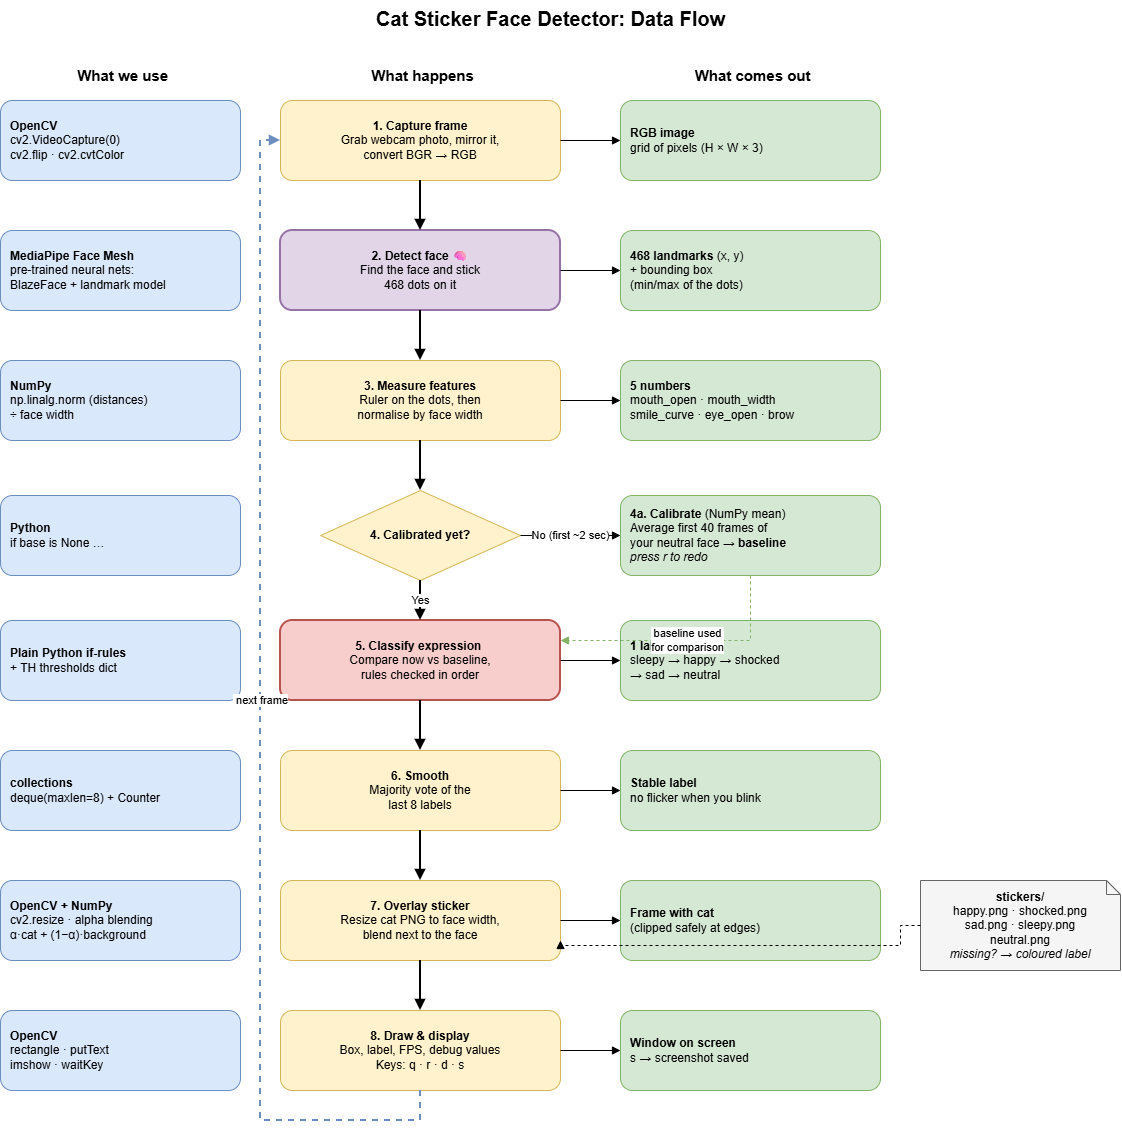

The diagram above was exported from draw.io. Its source (the exported page's mxGraphModel, read from the mxfile embedded in the PNG):
<mxGraphModel dx="3535" dy="1943" grid="1" gridSize="10" guides="1" tooltips="1" connect="1" arrows="1" fold="1" page="1" pageScale="1" pageWidth="1200" pageHeight="1400" math="0" shadow="0">
  <root>
    <mxCell id="0" />
    <mxCell id="1" parent="0" />
    <mxCell id="title" parent="1" style="text;html=1;align=center;fontSize=20;" value="&lt;b&gt;Cat Sticker Face Detector: Data Flow&lt;/b&gt;&lt;div&gt;&lt;br/&gt;&lt;/div&gt;" vertex="1">
      <mxGeometry height="50" width="1100" x="40" y="10" as="geometry" />
    </mxCell>
    <mxCell id="h1" parent="1" style="text;html=1;align=center;verticalAlign=middle;fontSize=15;fontStyle=1;" value="&amp;nbsp;What we use" vertex="1">
      <mxGeometry height="30" width="240" x="40" y="70" as="geometry" />
    </mxCell>
    <mxCell id="h2" parent="1" style="text;html=1;align=center;verticalAlign=middle;fontSize=15;fontStyle=1;" value="&amp;nbsp;What happens" vertex="1">
      <mxGeometry height="30" width="280" x="320" y="70" as="geometry" />
    </mxCell>
    <mxCell id="h3" parent="1" style="text;html=1;align=center;verticalAlign=middle;fontSize=15;fontStyle=1;" value="&amp;nbsp;What comes out" vertex="1">
      <mxGeometry height="30" width="260" x="660" y="70" as="geometry" />
    </mxCell>
    <mxCell id="t_cap" parent="1" style="rounded=1;whiteSpace=wrap;html=1;fillColor=#dae8fc;strokeColor=#6c8ebf;fontSize=12;align=left;spacingLeft=8;" value="&lt;b&gt;OpenCV&lt;/b&gt;&lt;br&gt;cv2.VideoCapture(0)&lt;br&gt;cv2.flip · cv2.cvtColor" vertex="1">
      <mxGeometry height="80" width="240" x="40" y="110" as="geometry" />
    </mxCell>
    <mxCell id="s_cap" parent="1" style="rounded=1;whiteSpace=wrap;html=1;fillColor=#fff2cc;strokeColor=#d6b656;fontSize=12;" value="&lt;b&gt;1. Capture frame&lt;/b&gt;&lt;br&gt;Grab webcam photo, mirror it,&lt;br&gt;convert BGR → RGB" vertex="1">
      <mxGeometry height="80" width="280" x="320" y="110" as="geometry" />
    </mxCell>
    <mxCell id="o_cap" parent="1" style="rounded=1;whiteSpace=wrap;html=1;fillColor=#d5e8d4;strokeColor=#82b366;fontSize=12;align=left;spacingLeft=8;" value="&lt;b&gt;RGB image&lt;/b&gt;&lt;br&gt;grid of pixels (H × W × 3)" vertex="1">
      <mxGeometry height="80" width="260" x="660" y="110" as="geometry" />
    </mxCell>
    <mxCell id="eo_cap" edge="1" parent="1" source="s_cap" style="edgeStyle=orthogonalEdgeStyle;rounded=0;html=1;endArrow=block;endFill=1;fontSize=11;" target="o_cap" value="">
      <mxGeometry relative="1" as="geometry" />
    </mxCell>
    <mxCell id="t_det" parent="1" style="rounded=1;whiteSpace=wrap;html=1;fillColor=#dae8fc;strokeColor=#6c8ebf;fontSize=12;align=left;spacingLeft=8;" value="&lt;b&gt;MediaPipe Face Mesh&lt;/b&gt;&lt;br&gt;pre-trained neural nets:&lt;br&gt;BlazeFace + landmark model" vertex="1">
      <mxGeometry height="80" width="240" x="40" y="240" as="geometry" />
    </mxCell>
    <mxCell id="s_det" parent="1" style="rounded=1;whiteSpace=wrap;html=1;fillColor=#e1d5e7;strokeColor=#9673a6;fontSize=12;strokeWidth=2;" value="&lt;b&gt;2. Detect face&lt;/b&gt; 🧠&lt;br&gt;Find the face and stick&lt;br&gt;468 dots on it" vertex="1">
      <mxGeometry height="80" width="280" x="320" y="240" as="geometry" />
    </mxCell>
    <mxCell id="o_det" parent="1" style="rounded=1;whiteSpace=wrap;html=1;fillColor=#d5e8d4;strokeColor=#82b366;fontSize=12;align=left;spacingLeft=8;" value="&lt;b&gt;468 landmarks&lt;/b&gt; (x, y)&lt;br&gt;+ bounding box&lt;br&gt;(min/max of the dots)" vertex="1">
      <mxGeometry height="80" width="260" x="660" y="240" as="geometry" />
    </mxCell>
    <mxCell id="eo_det" edge="1" parent="1" source="s_det" style="edgeStyle=orthogonalEdgeStyle;rounded=0;html=1;endArrow=block;endFill=1;fontSize=11;" target="o_det" value="">
      <mxGeometry relative="1" as="geometry" />
    </mxCell>
    <mxCell id="t_feat" parent="1" style="rounded=1;whiteSpace=wrap;html=1;fillColor=#dae8fc;strokeColor=#6c8ebf;fontSize=12;align=left;spacingLeft=8;" value="&lt;b&gt;NumPy&lt;/b&gt;&lt;br&gt;np.linalg.norm (distances)&lt;br&gt;÷ face width" vertex="1">
      <mxGeometry height="80" width="240" x="40" y="370" as="geometry" />
    </mxCell>
    <mxCell id="s_feat" parent="1" style="rounded=1;whiteSpace=wrap;html=1;fillColor=#fff2cc;strokeColor=#d6b656;fontSize=12;" value="&lt;b&gt;3. Measure features&lt;/b&gt;&lt;br&gt;Ruler on the dots, then&lt;br&gt;normalise by face width" vertex="1">
      <mxGeometry height="80" width="280" x="320" y="370" as="geometry" />
    </mxCell>
    <mxCell id="o_feat" parent="1" style="rounded=1;whiteSpace=wrap;html=1;fillColor=#d5e8d4;strokeColor=#82b366;fontSize=12;align=left;spacingLeft=8;" value="&lt;b&gt;5 numbers&lt;/b&gt;&lt;br&gt;mouth_open · mouth_width&lt;br&gt;smile_curve · eye_open · brow" vertex="1">
      <mxGeometry height="80" width="260" x="660" y="370" as="geometry" />
    </mxCell>
    <mxCell id="eo_feat" edge="1" parent="1" source="s_feat" style="edgeStyle=orthogonalEdgeStyle;rounded=0;html=1;endArrow=block;endFill=1;fontSize=11;" target="o_feat" value="">
      <mxGeometry relative="1" as="geometry" />
    </mxCell>
    <mxCell id="t_dec" parent="1" style="rounded=1;whiteSpace=wrap;html=1;fillColor=#dae8fc;strokeColor=#6c8ebf;fontSize=12;align=left;spacingLeft=8;" value="&lt;b&gt;Python&lt;/b&gt;&lt;br&gt;if base is None …" vertex="1">
      <mxGeometry height="80" width="240" x="40" y="505" as="geometry" />
    </mxCell>
    <mxCell id="s_dec" parent="1" style="rhombus;whiteSpace=wrap;html=1;fillColor=#fff2cc;strokeColor=#d6b656;fontSize=12;" value="&lt;b&gt;4. Calibrated yet?&lt;/b&gt;" vertex="1">
      <mxGeometry height="90" width="200" x="360" y="500" as="geometry" />
    </mxCell>
    <mxCell id="o_cal" parent="1" style="rounded=1;whiteSpace=wrap;html=1;fillColor=#d5e8d4;strokeColor=#82b366;fontSize=12;align=left;spacingLeft=8;" value="&lt;b&gt;4a. Calibrate&lt;/b&gt; (NumPy mean)&lt;br&gt;Average first 40 frames of&lt;br&gt;your neutral face → &lt;b&gt;baseline&lt;/b&gt;&lt;br&gt;&lt;i&gt;press r to redo&lt;/i&gt;" vertex="1">
      <mxGeometry height="80" width="260" x="660" y="505" as="geometry" />
    </mxCell>
    <mxCell id="e_no" edge="1" parent="1" source="s_dec" style="edgeStyle=orthogonalEdgeStyle;rounded=0;html=1;endArrow=block;endFill=1;fontSize=11;" target="o_cal" value="No (first ~2 sec)">
      <mxGeometry relative="1" as="geometry" />
    </mxCell>
    <mxCell id="t_cls" parent="1" style="rounded=1;whiteSpace=wrap;html=1;fillColor=#dae8fc;strokeColor=#6c8ebf;fontSize=12;align=left;spacingLeft=8;" value="&lt;b&gt;Plain Python if-rules&lt;/b&gt;&lt;br&gt;+ TH thresholds dict" vertex="1">
      <mxGeometry height="80" width="240" x="40" y="630" as="geometry" />
    </mxCell>
    <mxCell id="s_cls" parent="1" style="rounded=1;whiteSpace=wrap;html=1;fillColor=#f8cecc;strokeColor=#b85450;fontSize=12;strokeWidth=2;" value="&lt;b&gt;5. Classify expression&lt;/b&gt;&amp;nbsp;&lt;br&gt;Compare now vs baseline,&lt;br&gt;rules checked in order" vertex="1">
      <mxGeometry height="80" width="280" x="320" y="630" as="geometry" />
    </mxCell>
    <mxCell id="o_cls" parent="1" style="rounded=1;whiteSpace=wrap;html=1;fillColor=#d5e8d4;strokeColor=#82b366;fontSize=12;align=left;spacingLeft=8;" value="&lt;b&gt;1 label&lt;/b&gt;&lt;br&gt;sleepy → happy → shocked&lt;br&gt;→ sad → neutral" vertex="1">
      <mxGeometry height="80" width="260" x="660" y="630" as="geometry" />
    </mxCell>
    <mxCell id="eo_cls" edge="1" parent="1" source="s_cls" style="edgeStyle=orthogonalEdgeStyle;rounded=0;html=1;endArrow=block;endFill=1;fontSize=11;" target="o_cls" value="">
      <mxGeometry relative="1" as="geometry" />
    </mxCell>
    <mxCell id="t_smo" parent="1" style="rounded=1;whiteSpace=wrap;html=1;fillColor=#dae8fc;strokeColor=#6c8ebf;fontSize=12;align=left;spacingLeft=8;" value="&lt;b&gt;collections&lt;/b&gt;&lt;br&gt;deque(maxlen=8) + Counter" vertex="1">
      <mxGeometry height="80" width="240" x="40" y="760" as="geometry" />
    </mxCell>
    <mxCell id="s_smo" parent="1" style="rounded=1;whiteSpace=wrap;html=1;fillColor=#fff2cc;strokeColor=#d6b656;fontSize=12;" value="&lt;b&gt;6. Smooth&lt;/b&gt;&lt;br&gt;Majority vote of the&lt;br&gt;last 8 labels" vertex="1">
      <mxGeometry height="80" width="280" x="320" y="760" as="geometry" />
    </mxCell>
    <mxCell id="o_smo" parent="1" style="rounded=1;whiteSpace=wrap;html=1;fillColor=#d5e8d4;strokeColor=#82b366;fontSize=12;align=left;spacingLeft=8;" value="&lt;b&gt;Stable label&lt;/b&gt;&lt;br&gt;no flicker when you blink" vertex="1">
      <mxGeometry height="80" width="260" x="660" y="760" as="geometry" />
    </mxCell>
    <mxCell id="eo_smo" edge="1" parent="1" source="s_smo" style="edgeStyle=orthogonalEdgeStyle;rounded=0;html=1;endArrow=block;endFill=1;fontSize=11;" target="o_smo" value="">
      <mxGeometry relative="1" as="geometry" />
    </mxCell>
    <mxCell id="t_ovl" parent="1" style="rounded=1;whiteSpace=wrap;html=1;fillColor=#dae8fc;strokeColor=#6c8ebf;fontSize=12;align=left;spacingLeft=8;" value="&lt;b&gt;OpenCV + NumPy&lt;/b&gt;&lt;br&gt;cv2.resize · alpha blending&lt;br&gt;α·cat + (1−α)·background" vertex="1">
      <mxGeometry height="80" width="240" x="40" y="890" as="geometry" />
    </mxCell>
    <mxCell id="s_ovl" parent="1" style="rounded=1;whiteSpace=wrap;html=1;fillColor=#fff2cc;strokeColor=#d6b656;fontSize=12;" value="&lt;b&gt;7. Overlay sticker&lt;/b&gt;&lt;br&gt;Resize cat PNG to face width,&lt;br&gt;blend next to the face" vertex="1">
      <mxGeometry height="80" width="280" x="320" y="890" as="geometry" />
    </mxCell>
    <mxCell id="o_ovl" parent="1" style="rounded=1;whiteSpace=wrap;html=1;fillColor=#d5e8d4;strokeColor=#82b366;fontSize=12;align=left;spacingLeft=8;" value="&lt;b&gt;Frame with cat&lt;/b&gt;&amp;nbsp;&lt;br&gt;(clipped safely at edges)" vertex="1">
      <mxGeometry height="80" width="260" x="660" y="890" as="geometry" />
    </mxCell>
    <mxCell id="eo_ovl" edge="1" parent="1" source="s_ovl" style="edgeStyle=orthogonalEdgeStyle;rounded=0;html=1;endArrow=block;endFill=1;fontSize=11;" target="o_ovl" value="">
      <mxGeometry relative="1" as="geometry" />
    </mxCell>
    <mxCell id="t_dis" parent="1" style="rounded=1;whiteSpace=wrap;html=1;fillColor=#dae8fc;strokeColor=#6c8ebf;fontSize=12;align=left;spacingLeft=8;" value="&lt;b&gt;OpenCV&lt;/b&gt;&lt;br&gt;rectangle · putText&lt;br&gt;imshow · waitKey" vertex="1">
      <mxGeometry height="80" width="240" x="40" y="1020" as="geometry" />
    </mxCell>
    <mxCell id="s_dis" parent="1" style="rounded=1;whiteSpace=wrap;html=1;fillColor=#fff2cc;strokeColor=#d6b656;fontSize=12;" value="&lt;b&gt;8. Draw &amp;amp; display&lt;/b&gt;&lt;br&gt;Box, label, FPS, debug values&lt;br&gt;Keys: q · r · d · s" vertex="1">
      <mxGeometry height="80" width="280" x="320" y="1020" as="geometry" />
    </mxCell>
    <mxCell id="o_dis" parent="1" style="rounded=1;whiteSpace=wrap;html=1;fillColor=#d5e8d4;strokeColor=#82b366;fontSize=12;align=left;spacingLeft=8;" value="&lt;b&gt;Window on screen&lt;/b&gt;&lt;br&gt;s → screenshot saved" vertex="1">
      <mxGeometry height="80" width="260" x="660" y="1020" as="geometry" />
    </mxCell>
    <mxCell id="eo_dis" edge="1" parent="1" source="s_dis" style="edgeStyle=orthogonalEdgeStyle;rounded=0;html=1;endArrow=block;endFill=1;fontSize=11;" target="o_dis" value="">
      <mxGeometry relative="1" as="geometry" />
    </mxCell>
    <mxCell id="v_s_cap_s_det" edge="1" parent="1" source="s_cap" style="edgeStyle=orthogonalEdgeStyle;rounded=0;html=1;endArrow=block;endFill=1;fontSize=11;strokeWidth=2;" target="s_det" value="">
      <mxGeometry relative="1" as="geometry" />
    </mxCell>
    <mxCell id="v_s_det_s_feat" edge="1" parent="1" source="s_det" style="edgeStyle=orthogonalEdgeStyle;rounded=0;html=1;endArrow=block;endFill=1;fontSize=11;strokeWidth=2;" target="s_feat" value="">
      <mxGeometry relative="1" as="geometry" />
    </mxCell>
    <mxCell id="v_s_feat_s_dec" edge="1" parent="1" source="s_feat" style="edgeStyle=orthogonalEdgeStyle;rounded=0;html=1;endArrow=block;endFill=1;fontSize=11;strokeWidth=2;" target="s_dec" value="">
      <mxGeometry relative="1" as="geometry" />
    </mxCell>
    <mxCell id="v_s_dec_s_cls" edge="1" parent="1" source="s_dec" style="edgeStyle=orthogonalEdgeStyle;rounded=0;html=1;endArrow=block;endFill=1;fontSize=11;strokeWidth=2;" target="s_cls" value="Yes">
      <mxGeometry relative="1" as="geometry" />
    </mxCell>
    <mxCell id="v_s_cls_s_smo" edge="1" parent="1" source="s_cls" style="edgeStyle=orthogonalEdgeStyle;rounded=0;html=1;endArrow=block;endFill=1;fontSize=11;strokeWidth=2;" target="s_smo" value="">
      <mxGeometry relative="1" as="geometry" />
    </mxCell>
    <mxCell id="v_s_smo_s_ovl" edge="1" parent="1" source="s_smo" style="edgeStyle=orthogonalEdgeStyle;rounded=0;html=1;endArrow=block;endFill=1;fontSize=11;strokeWidth=2;" target="s_ovl" value="">
      <mxGeometry relative="1" as="geometry" />
    </mxCell>
    <mxCell id="v_s_ovl_s_dis" edge="1" parent="1" source="s_ovl" style="edgeStyle=orthogonalEdgeStyle;rounded=0;html=1;endArrow=block;endFill=1;fontSize=11;strokeWidth=2;" target="s_dis" value="">
      <mxGeometry relative="1" as="geometry" />
    </mxCell>
    <mxCell id="e_base" edge="1" parent="1" source="o_cal" style="edgeStyle=orthogonalEdgeStyle;rounded=0;html=1;endArrow=block;endFill=1;fontSize=11;dashed=1;strokeColor=#82b366;exitX=0.5;exitY=1;entryX=1;entryY=0.25;" target="s_cls" value="baseline used&lt;br&gt;for comparison">
      <mxGeometry relative="1" as="geometry" />
    </mxCell>
    <mxCell id="f_stk" parent="1" style="shape=note;whiteSpace=wrap;html=1;size=14;fillColor=#f5f5f5;strokeColor=#666666;fontSize=12;" value="&lt;b&gt;stickers/&lt;/b&gt;&lt;br&gt;happy.png · shocked.png&lt;br&gt;sad.png · sleepy.png&lt;br&gt;neutral.png&lt;br&gt;&lt;i&gt;missing? → coloured label&lt;/i&gt;" vertex="1">
      <mxGeometry height="90" width="200" x="960" y="890" as="geometry" />
    </mxCell>
    <mxCell id="e_stk" edge="1" parent="1" source="f_stk" style="edgeStyle=orthogonalEdgeStyle;rounded=0;html=1;endArrow=block;endFill=1;fontSize=11;dashed=1;exitX=0;exitY=0.5;entryX=1;entryY=0.75;" target="s_ovl" value="">
      <mxGeometry relative="1" as="geometry">
        <Array as="points">
          <mxPoint x="940" y="935" />
          <mxPoint x="940" y="955" />
        </Array>
      </mxGeometry>
    </mxCell>
    <mxCell id="loop" edge="1" parent="1" source="s_dis" style="edgeStyle=orthogonalEdgeStyle;rounded=0;html=1;endArrow=block;endFill=1;fontSize=11;strokeColor=#6c8ebf;strokeWidth=2;dashed=1;exitX=0.5;exitY=1;entryX=0;entryY=0.5;" target="s_cap" value="&amp;nbsp;next frame">
      <mxGeometry relative="1" x="0.0252" as="geometry">
        <mxPoint as="offset" />
        <Array as="points">
          <mxPoint x="460" y="1130" />
          <mxPoint x="300" y="1130" />
          <mxPoint x="300" y="150" />
        </Array>
      </mxGeometry>
    </mxCell>
  </root>
</mxGraphModel>